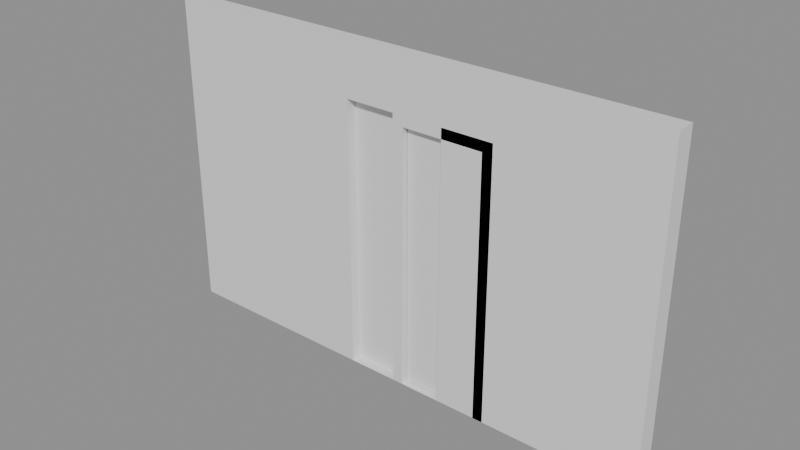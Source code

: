 # Source: e0598_after.blend  (saved by Blender 5.2.44; exported with 4.5.12 LTS)
import bpy
from mathutils import Matrix  # noqa: F401  (used for matrix-valued properties, if any)

bpy.ops.wm.read_factory_settings(use_empty=True)
scene = bpy.context.scene
scene.name = 'Scene'

# ---- materials (node trees are filled in below, after node groups)
mat_muro_pintura = bpy.data.materials.new('Muro_Pintura')
mat_marco_blanco = bpy.data.materials.new('Marco_Blanco')
mat_madera_roble = bpy.data.materials.new('Madera_Roble')

# ---- material node trees
mat_muro_pintura.use_nodes = True; mat_muro_pintura.node_tree.nodes.clear()
_N = mat_muro_pintura.node_tree.nodes; _L = mat_muro_pintura.node_tree.links
n0 = _N.new('ShaderNodeBsdfPrincipled'); n0.name = 'Principled BSDF'; n0.location = (-200, 100)
n0.inputs[3].default_value = 1.45
n0.inputs[10].default_value = 0.005
n1 = _N.new('ShaderNodeOutputMaterial'); n1.name = 'Material Output'; n1.location = (200, 100)
_L.new(n0.outputs[0], n1.inputs[0])
n1.is_active_output = True
mat_marco_blanco.use_nodes = True; mat_marco_blanco.node_tree.nodes.clear()
_N = mat_marco_blanco.node_tree.nodes; _L = mat_marco_blanco.node_tree.links
n0 = _N.new('ShaderNodeBsdfPrincipled'); n0.name = 'Principled BSDF'; n0.location = (-200, 100)
n0.inputs[3].default_value = 1.45
n0.inputs[10].default_value = 0.005
n1 = _N.new('ShaderNodeOutputMaterial'); n1.name = 'Material Output'; n1.location = (200, 100)
_L.new(n0.outputs[0], n1.inputs[0])
n1.is_active_output = True
mat_madera_roble.use_nodes = True; mat_madera_roble.node_tree.nodes.clear()
_N = mat_madera_roble.node_tree.nodes; _L = mat_madera_roble.node_tree.links
n0 = _N.new('ShaderNodeBsdfPrincipled'); n0.name = 'Principled BSDF'; n0.location = (-200, 100)
n0.inputs[3].default_value = 1.45
n0.inputs[10].default_value = 0.005
n1 = _N.new('ShaderNodeOutputMaterial'); n1.name = 'Material Output'; n1.location = (200, 100)
_L.new(n0.outputs[0], n1.inputs[0])
n1.is_active_output = True

# ---- meshes
me_muro_division_cuerpo_mesh = bpy.data.meshes.new('Muro_Division_Cuerpo_mesh')
me_muro_division_cuerpo_mesh.from_pydata([(0.0, 0.0, 0.0), (4.0, 0.0, 0.0), (2.4, 0.07875, 0.0), (4.0, 0.15, 0.0), (0.0, 0.15, 0.0), (1.6, 0.07875, 0.0), (0.0, 0.0, 2.5), (4.0, 0.0, 2.5), (4.0, 0.15, 2.5), (2.4, 0.07875, 2.1), (0.0, 0.15, 2.5), (1.6, 0.07875, 2.1), (1.6, 0.0, 0.0), (2.4, 0.0, 0.0), (2.4, 0.0, 2.1), (1.6, 0.0, 2.1)], [], [(2, 13, 1, 3, 4, 0, 12, 5), (6, 7, 8, 10), (13, 1, 7, 6, 0, 12, 15, 14), (1, 3, 8, 7), (3, 4, 10, 8), (4, 0, 6, 10), (2, 13, 12, 5), (15, 11, 9, 14), (14, 9, 2, 13), (2, 9, 11, 5), (5, 11, 15, 12)])
me_muro_division_cuerpo_mesh.materials.append(mat_muro_pintura)
me_muro_division_cuerpo_mesh.materials.append(None)
me_muro_division_cuerpo_mesh.update()
me_puerta_paso_jamba_izq_mesh = bpy.data.meshes.new('Puerta_Paso_Jamba_Izq_mesh')
me_puerta_paso_jamba_izq_mesh.from_pydata([(0.0, 0.0, 0.0), (0.08, 0.0, 0.0), (0.08, 0.15, 0.0), (0.0, 0.15, 0.0), (0.0, 0.0, 2.1), (0.08, 0.0, 2.1), (0.08, 0.15, 2.1), (0.0, 0.15, 2.1)], [], [(0, 1, 2, 3), (4, 5, 6, 7), (0, 1, 5, 4), (1, 2, 6, 5), (2, 3, 7, 6), (3, 0, 4, 7)])
me_puerta_paso_jamba_izq_mesh.materials.append(mat_marco_blanco)
me_puerta_paso_jamba_izq_mesh.update()
me_puerta_paso_jamba_der_mesh = bpy.data.meshes.new('Puerta_Paso_Jamba_Der_mesh')
me_puerta_paso_jamba_der_mesh.from_pydata([(0.0, 0.0, 0.0), (0.08, 0.0, 0.0), (0.08, 0.15, 0.0), (0.0, 0.15, 0.0), (0.0, 0.0, 2.1), (0.08, 0.0, 2.1), (0.08, 0.15, 2.1), (0.0, 0.15, 2.1)], [], [(0, 1, 2, 3), (4, 5, 6, 7), (0, 1, 5, 4), (1, 2, 6, 5), (2, 3, 7, 6), (3, 0, 4, 7)])
me_puerta_paso_jamba_der_mesh.materials.append(mat_marco_blanco)
me_puerta_paso_jamba_der_mesh.update()
me_puerta_paso_dintel_mesh = bpy.data.meshes.new('Puerta_Paso_Dintel_mesh')
me_puerta_paso_dintel_mesh.from_pydata([(0.0, 0.0, 0.0), (0.64, 0.0, 0.0), (0.64, 0.15, 0.0), (0.0, 0.15, 0.0), (0.0, 0.0, 0.08), (0.64, 0.0, 0.08), (0.64, 0.15, 0.08), (0.0, 0.15, 0.08)], [], [(0, 1, 2, 3), (4, 5, 6, 7), (0, 1, 5, 4), (1, 2, 6, 5), (2, 3, 7, 6), (3, 0, 4, 7)])
me_puerta_paso_dintel_mesh.materials.append(mat_marco_blanco)
me_puerta_paso_dintel_mesh.update()
me_puerta_paso_panel_mesh = bpy.data.meshes.new('Puerta_Paso_Panel_mesh')
me_puerta_paso_panel_mesh.from_pydata([(0.0, 0.0, 0.0), (0.63, 0.0, 0.0), (0.63, 0.04, 0.0), (0.0, 0.04, 0.0), (0.0, 0.0, 2.01), (0.63, 0.0, 2.01), (0.63, 0.04, 2.01), (0.0, 0.04, 2.01)], [], [(0, 1, 2, 3), (4, 5, 6, 7), (0, 1, 5, 4), (1, 2, 6, 5), (2, 3, 7, 6), (3, 0, 4, 7)])
me_puerta_paso_panel_mesh.materials.append(mat_madera_roble)
me_puerta_paso_panel_mesh.update()

# ---- objects
ob_muro_division = bpy.data.objects.new('Muro_Division', None)
ob_muro_division_cuerpo = bpy.data.objects.new('Muro_Division_Cuerpo', me_muro_division_cuerpo_mesh)
ob_puerta_paso = bpy.data.objects.new('Puerta_Paso', None)
ob_puerta_paso_jamba_izq = bpy.data.objects.new('Puerta_Paso_Jamba_Izq', me_puerta_paso_jamba_izq_mesh)
ob_puerta_paso_jamba_der = bpy.data.objects.new('Puerta_Paso_Jamba_Der', me_puerta_paso_jamba_der_mesh)
ob_puerta_paso_dintel = bpy.data.objects.new('Puerta_Paso_Dintel', me_puerta_paso_dintel_mesh)
ob_puerta_paso_panel = bpy.data.objects.new('Puerta_Paso_Panel', me_puerta_paso_panel_mesh)

# ---- transforms, parenting, visibility, modifiers, constraints
ob_muro_division.location = (0.0, 0.0, 0.0)
ob_muro_division.empty_display_type = 'ARROWS'
ob_muro_division_cuerpo.parent = ob_muro_division
ob_muro_division_cuerpo.location = (0.0, 0.0, 0.0)
ob_puerta_paso.location = (2.0, 0.0, 0.0)
ob_puerta_paso.empty_display_type = 'ARROWS'
ob_puerta_paso_jamba_izq.parent = ob_puerta_paso
ob_puerta_paso_jamba_izq.location = (0.0, 0.0, 0.0)
ob_puerta_paso_jamba_der.parent = ob_puerta_paso
ob_puerta_paso_jamba_der.location = (0.72, 0.0, 0.0)
ob_puerta_paso_dintel.parent = ob_puerta_paso
ob_puerta_paso_dintel.location = (0.08, 0.0, 2.02)
ob_puerta_paso_panel.parent = ob_puerta_paso
ob_puerta_paso_panel.location = (0.085, 0.055, 0.005)

# ---- collection membership
scene.collection.objects.link(ob_muro_division)
scene.collection.objects.link(ob_muro_division_cuerpo)
scene.collection.objects.link(ob_puerta_paso)
scene.collection.objects.link(ob_puerta_paso_jamba_izq)
scene.collection.objects.link(ob_puerta_paso_jamba_der)
scene.collection.objects.link(ob_puerta_paso_dintel)
scene.collection.objects.link(ob_puerta_paso_panel)

# ---- scene / render settings (as saved in the file)
scene.frame_start = 1; scene.frame_end = 250; scene.frame_set(1)
scene.render.engine = 'BLENDER_EEVEE_NEXT'
scene.render.bake_bias = 0.0
scene.render.bake_samples = 0
scene.render.compositor_device = 'GPU'
scene.eevee.use_volume_custom_range = False
scene.eevee.fast_gi_thickness_near = 0.1
scene.eevee.fast_gi_thickness_far = 0.0
scene.eevee.ray_tracing_options.screen_trace_thickness = 0.1
bpy.context.view_layer.update()

# ---- added for rendering (the .blend has no active camera and no usable light): camera, sun + grey world if the file has none
cam_auto = bpy.data.cameras.new('AutoCamera')
cam_auto.lens = 50.0
cam_auto.sensor_width = 36.0
cam_auto.clip_end = 1000.0
ob_auto_camera = bpy.data.objects.new('AutoCamera', cam_auto)
scene.collection.objects.link(ob_auto_camera)
ob_auto_camera.location = (6.36648, -5.16478, 4.74319)
ob_auto_camera.rotation_euler = (1.09748, -7.21219e-08, 0.694738)
scene.camera = ob_auto_camera
light_auto_sun = bpy.data.lights.new('AutoSun', 'SUN')
light_auto_sun.energy = 3.0
light_auto_sun.angle = 0.0523599
ob_auto_sun = bpy.data.objects.new('AutoSun', light_auto_sun)
scene.collection.objects.link(ob_auto_sun)
ob_auto_sun.rotation_euler = (0.872665, 0.174533, 0.523599)
if scene.world is None:
    world_auto = bpy.data.worlds.new('AutoWorld')
    world_auto.color = (0.3, 0.3, 0.3)
    scene.world = world_auto
bpy.context.view_layer.update()
